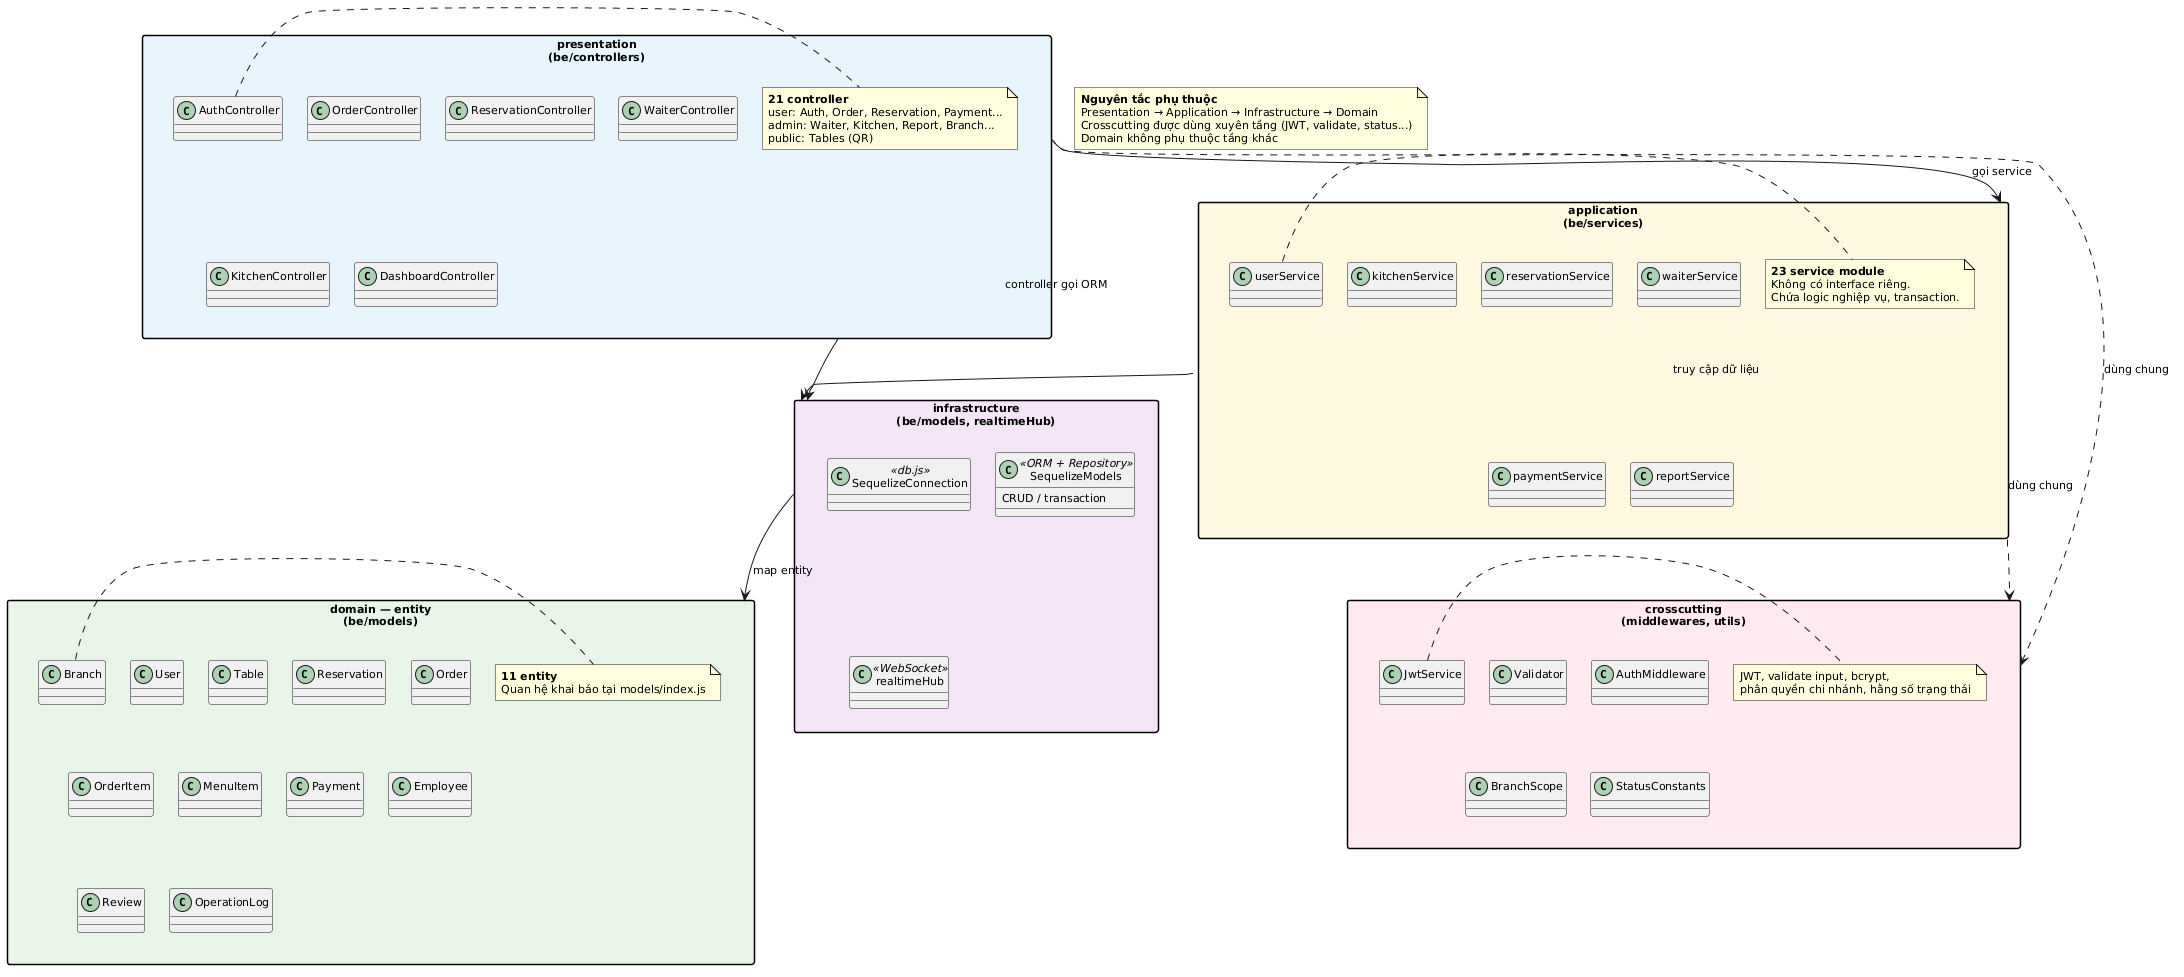

The diagram above was rendered by PlantUML. Its source (embedded in the PNG):
@startuml
' Biểu đồ tổng quan theo tầng — mỗi tầng chỉ hiện đại diện + ghi chú
skinparam defaultFontSize 11
skinparam packageStyle rectangle
skinparam classAttributeIconSize 0
skinparam shadowing false
skinparam nodesep 25
skinparam ranksep 30
top to bottom direction

package "presentation\n(be/controllers)" as PRES #E8F4FD {
  together {
    class AuthController
    class OrderController
    class ReservationController
    class WaiterController
    class KitchenController
    class DashboardController
  }
  note right of AuthController
    **21 controller**
    user: Auth, Order, Reservation, Payment...
    admin: Waiter, Kitchen, Report, Branch...
    public: Tables (QR)
  end note
}

package "application\n(be/services)" as APP #FFF8E1 {
  together {
    class userService
    class reservationService
    class waiterService
    class kitchenService
    class paymentService
    class reportService
  }
  note right of userService
    **23 service module**
    Không có interface riêng.
    Chứa logic nghiệp vụ, transaction.
  end note
}

package "infrastructure\n(be/models, realtimeHub)" as INFRA #F3E5F5 {
  class SequelizeConnection <<db.js>>
  class SequelizeModels <<ORM + Repository>> {
    CRUD / transaction
  }
  class realtimeHub <<WebSocket>>
}

package "domain — entity\n(be/models)" as DOM #E8F5E9 {
  together {
    class Branch
    class User
    class Table
    class Reservation
    class Order
    class OrderItem
    class MenuItem
    class Payment
    class Employee
    class Review
    class OperationLog
  }
  note right of Branch
    **11 entity**
    Quan hệ khai báo tại models/index.js
  end note
}

package "crosscutting\n(middlewares, utils)" as CC #FFEBEE {
  together {
    class JwtService
    class Validator
    class AuthMiddleware
    class BranchScope
    class StatusConstants
  }
  note right of JwtService
    JWT, validate input, bcrypt,
    phân quyền chi nhánh, hằng số trạng thái
  end note
}

' ── Phụ thuộc giữa các tầng (một mũi tên / tầng) ──────────
PRES -down-> APP : gọi service
PRES -down-> INFRA : controller gọi ORM
APP -down-> INFRA : truy cập dữ liệu
INFRA -down-> DOM : map entity
PRES .down.> CC : dùng chung
APP .down.> CC : dùng chung

note as RULE
  **Nguyên tắc phụ thuộc**
  Presentation → Application → Infrastructure → Domain
  Crosscutting được dùng xuyên tầng (JWT, validate, status...)
  Domain không phụ thuộc tầng khác
end note
@enduml